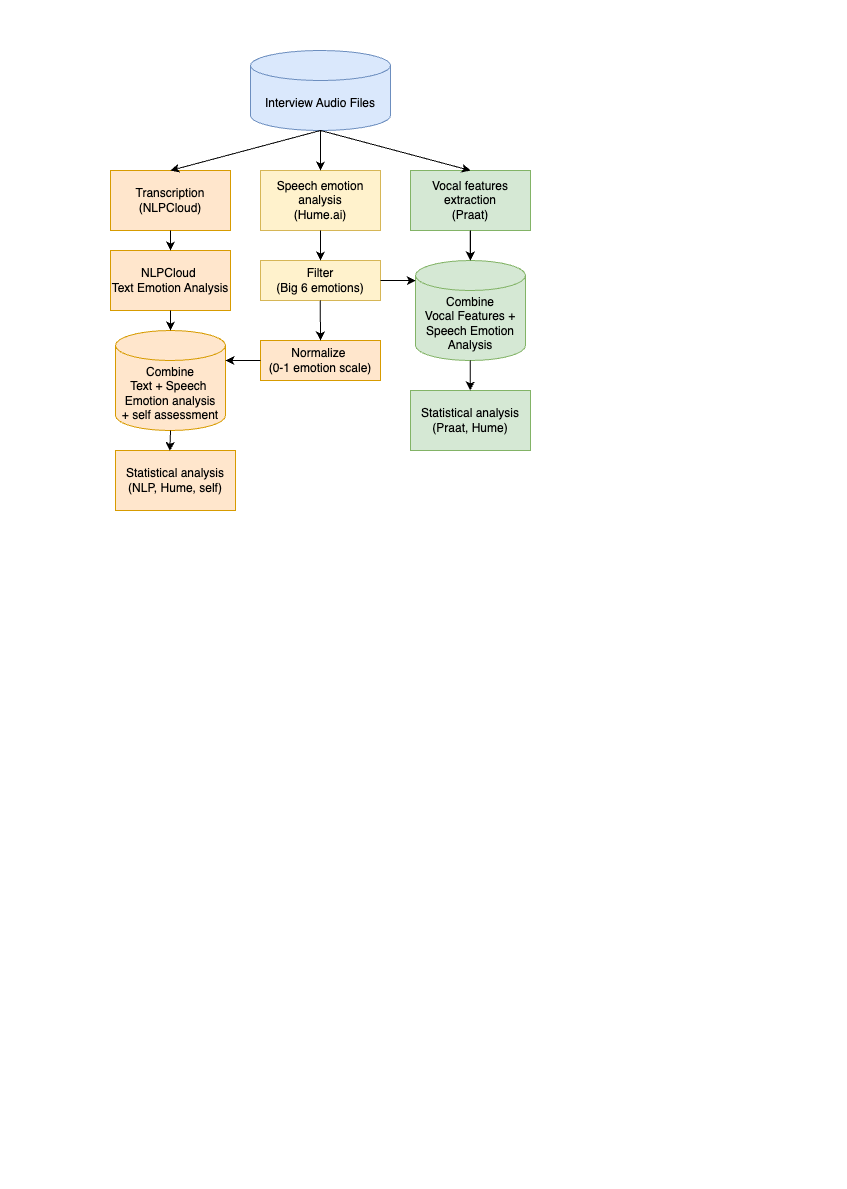

The diagram above was exported from draw.io. Its source (the exported page's mxGraphModel, read from the mxfile embedded in the PNG):
<mxGraphModel dx="636" dy="680" grid="1" gridSize="10" guides="1" tooltips="1" connect="1" arrows="1" fold="1" page="1" pageScale="1" pageWidth="827" pageHeight="1169" math="0" shadow="0">
  <root>
    <mxCell id="0" />
    <mxCell id="1" parent="0" />
    <mxCell id="PPsG-SbttJWCP9N6lH-T-2" value="Transcription&lt;div&gt;(NLPCloud)&lt;/div&gt;" style="rounded=0;whiteSpace=wrap;html=1;fillColor=#ffe6cc;strokeColor=#d79b00;" vertex="1" parent="1">
      <mxGeometry x="100" y="160" width="120" height="60" as="geometry" />
    </mxCell>
    <mxCell id="PPsG-SbttJWCP9N6lH-T-3" value="&lt;div&gt;NLPCloud&amp;nbsp;&lt;/div&gt;&lt;div&gt;Text Emotion Analysis&lt;/div&gt;" style="rounded=0;whiteSpace=wrap;html=1;fillColor=#ffe6cc;strokeColor=#d79b00;" vertex="1" parent="1">
      <mxGeometry x="100" y="240" width="120" height="60" as="geometry" />
    </mxCell>
    <mxCell id="PPsG-SbttJWCP9N6lH-T-26" value="" style="edgeStyle=orthogonalEdgeStyle;rounded=0;orthogonalLoop=1;jettySize=auto;html=1;" edge="1" parent="1" source="PPsG-SbttJWCP9N6lH-T-4" target="PPsG-SbttJWCP9N6lH-T-9">
      <mxGeometry relative="1" as="geometry" />
    </mxCell>
    <mxCell id="PPsG-SbttJWCP9N6lH-T-4" value="&lt;div&gt;&lt;span style=&quot;background-color: transparent; color: light-dark(rgb(0, 0, 0), rgb(255, 255, 255));&quot;&gt;Vocal features extraction&lt;/span&gt;&lt;/div&gt;&lt;div&gt;&lt;span style=&quot;background-color: transparent; color: light-dark(rgb(0, 0, 0), rgb(255, 255, 255));&quot;&gt;(Praat)&lt;/span&gt;&lt;/div&gt;" style="rounded=0;whiteSpace=wrap;html=1;fillColor=#d5e8d4;strokeColor=#82b366;" vertex="1" parent="1">
      <mxGeometry x="400" y="160" width="120" height="60" as="geometry" />
    </mxCell>
    <mxCell id="PPsG-SbttJWCP9N6lH-T-5" value="&lt;div&gt;Speech emotion analysis&lt;/div&gt;&lt;div&gt;(Hume.ai)&lt;/div&gt;" style="rounded=0;whiteSpace=wrap;html=1;fillColor=#fff2cc;strokeColor=#d6b656;" vertex="1" parent="1">
      <mxGeometry x="250" y="160" width="120" height="60" as="geometry" />
    </mxCell>
    <mxCell id="PPsG-SbttJWCP9N6lH-T-6" value="Filter&lt;div&gt;(Big 6 emotions)&lt;/div&gt;" style="rounded=0;whiteSpace=wrap;html=1;fillColor=#fff2cc;strokeColor=#d6b656;" vertex="1" parent="1">
      <mxGeometry x="250" y="250" width="120" height="40" as="geometry" />
    </mxCell>
    <mxCell id="PPsG-SbttJWCP9N6lH-T-7" value="Normalize&amp;nbsp;&lt;div&gt;(0-1 emotion scale)&lt;/div&gt;" style="rounded=0;whiteSpace=wrap;html=1;fillColor=#ffe6cc;strokeColor=#d79b00;" vertex="1" parent="1">
      <mxGeometry x="250" y="330" width="120" height="40" as="geometry" />
    </mxCell>
    <mxCell id="PPsG-SbttJWCP9N6lH-T-8" value="Combine&lt;div&gt;Text + Speech&amp;nbsp;&lt;/div&gt;&lt;div&gt;Emotion analysis&lt;/div&gt;&lt;div&gt;+ self assessment&lt;/div&gt;" style="shape=cylinder3;whiteSpace=wrap;html=1;boundedLbl=1;backgroundOutline=1;size=15;fillColor=#ffe6cc;strokeColor=#d79b00;" vertex="1" parent="1">
      <mxGeometry x="105" y="320" width="110" height="100" as="geometry" />
    </mxCell>
    <mxCell id="PPsG-SbttJWCP9N6lH-T-9" value="Combine&lt;div&gt;Vocal Features +&lt;/div&gt;&lt;div&gt;Speech Emotion Analysis&lt;/div&gt;" style="shape=cylinder3;whiteSpace=wrap;html=1;boundedLbl=1;backgroundOutline=1;size=15;fillColor=#d5e8d4;strokeColor=#82b366;" vertex="1" parent="1">
      <mxGeometry x="405" y="250" width="110" height="100" as="geometry" />
    </mxCell>
    <mxCell id="PPsG-SbttJWCP9N6lH-T-10" value="&lt;div&gt;Statistical analysis&lt;/div&gt;&lt;div&gt;(NLP, Hume, self)&lt;/div&gt;" style="rounded=0;whiteSpace=wrap;html=1;fillColor=#ffe6cc;strokeColor=#d79b00;" vertex="1" parent="1">
      <mxGeometry x="105" y="440" width="120" height="60" as="geometry" />
    </mxCell>
    <mxCell id="PPsG-SbttJWCP9N6lH-T-11" value="&lt;div&gt;Statistical analysis&lt;/div&gt;&lt;div&gt;(Praat, Hume)&lt;/div&gt;" style="rounded=0;whiteSpace=wrap;html=1;fillColor=#d5e8d4;strokeColor=#82b366;" vertex="1" parent="1">
      <mxGeometry x="400" y="380" width="120" height="60" as="geometry" />
    </mxCell>
    <mxCell id="PPsG-SbttJWCP9N6lH-T-12" value="Interview Audio Files" style="shape=cylinder3;whiteSpace=wrap;html=1;boundedLbl=1;backgroundOutline=1;size=15;fillColor=#dae8fc;strokeColor=#6c8ebf;" vertex="1" parent="1">
      <mxGeometry x="240" y="40" width="140" height="80" as="geometry" />
    </mxCell>
    <mxCell id="PPsG-SbttJWCP9N6lH-T-13" value="" style="endArrow=classic;html=1;rounded=0;exitX=0.5;exitY=1;exitDx=0;exitDy=0;exitPerimeter=0;entryX=0.5;entryY=0;entryDx=0;entryDy=0;" edge="1" parent="1" source="PPsG-SbttJWCP9N6lH-T-12" target="PPsG-SbttJWCP9N6lH-T-2">
      <mxGeometry width="50" height="50" relative="1" as="geometry">
        <mxPoint x="330" y="320" as="sourcePoint" />
        <mxPoint x="380" y="270" as="targetPoint" />
      </mxGeometry>
    </mxCell>
    <mxCell id="PPsG-SbttJWCP9N6lH-T-15" value="" style="endArrow=classic;html=1;rounded=0;entryX=0.5;entryY=0;entryDx=0;entryDy=0;" edge="1" parent="1" target="PPsG-SbttJWCP9N6lH-T-5">
      <mxGeometry width="50" height="50" relative="1" as="geometry">
        <mxPoint x="310" y="120" as="sourcePoint" />
        <mxPoint x="170" y="170" as="targetPoint" />
      </mxGeometry>
    </mxCell>
    <mxCell id="PPsG-SbttJWCP9N6lH-T-16" value="" style="endArrow=classic;html=1;rounded=0;entryX=0.5;entryY=0;entryDx=0;entryDy=0;exitX=0.5;exitY=1;exitDx=0;exitDy=0;exitPerimeter=0;" edge="1" parent="1" source="PPsG-SbttJWCP9N6lH-T-12" target="PPsG-SbttJWCP9N6lH-T-4">
      <mxGeometry width="50" height="50" relative="1" as="geometry">
        <mxPoint x="320" y="130" as="sourcePoint" />
        <mxPoint x="320" y="170" as="targetPoint" />
      </mxGeometry>
    </mxCell>
    <mxCell id="PPsG-SbttJWCP9N6lH-T-17" value="" style="endArrow=classic;html=1;rounded=0;exitX=0.5;exitY=1;exitDx=0;exitDy=0;entryX=0.5;entryY=0;entryDx=0;entryDy=0;" edge="1" parent="1" source="PPsG-SbttJWCP9N6lH-T-2" target="PPsG-SbttJWCP9N6lH-T-3">
      <mxGeometry width="50" height="50" relative="1" as="geometry">
        <mxPoint x="330" y="320" as="sourcePoint" />
        <mxPoint x="380" y="270" as="targetPoint" />
      </mxGeometry>
    </mxCell>
    <mxCell id="PPsG-SbttJWCP9N6lH-T-19" value="" style="endArrow=classic;html=1;rounded=0;" edge="1" parent="1" target="PPsG-SbttJWCP9N6lH-T-8">
      <mxGeometry width="50" height="50" relative="1" as="geometry">
        <mxPoint x="160" y="300" as="sourcePoint" />
        <mxPoint x="210" y="250" as="targetPoint" />
      </mxGeometry>
    </mxCell>
    <mxCell id="PPsG-SbttJWCP9N6lH-T-20" value="" style="endArrow=classic;html=1;rounded=0;exitX=0.5;exitY=1;exitDx=0;exitDy=0;entryX=0.5;entryY=0;entryDx=0;entryDy=0;" edge="1" parent="1" source="PPsG-SbttJWCP9N6lH-T-5" target="PPsG-SbttJWCP9N6lH-T-6">
      <mxGeometry width="50" height="50" relative="1" as="geometry">
        <mxPoint x="240" y="300" as="sourcePoint" />
        <mxPoint x="290" y="250" as="targetPoint" />
      </mxGeometry>
    </mxCell>
    <mxCell id="PPsG-SbttJWCP9N6lH-T-21" value="" style="endArrow=classic;html=1;rounded=0;exitX=0.5;exitY=1;exitDx=0;exitDy=0;entryX=0.5;entryY=0;entryDx=0;entryDy=0;" edge="1" parent="1" target="PPsG-SbttJWCP9N6lH-T-7">
      <mxGeometry width="50" height="50" relative="1" as="geometry">
        <mxPoint x="309.72" y="290" as="sourcePoint" />
        <mxPoint x="309.72" y="320" as="targetPoint" />
      </mxGeometry>
    </mxCell>
    <mxCell id="PPsG-SbttJWCP9N6lH-T-22" value="" style="endArrow=classic;html=1;rounded=0;exitX=0;exitY=0.5;exitDx=0;exitDy=0;" edge="1" parent="1" source="PPsG-SbttJWCP9N6lH-T-7">
      <mxGeometry width="50" height="50" relative="1" as="geometry">
        <mxPoint x="319.72" y="300" as="sourcePoint" />
        <mxPoint x="215" y="350" as="targetPoint" />
      </mxGeometry>
    </mxCell>
    <mxCell id="PPsG-SbttJWCP9N6lH-T-23" value="" style="endArrow=classic;html=1;rounded=0;exitX=0.5;exitY=1;exitDx=0;exitDy=0;entryX=0.453;entryY=0.008;entryDx=0;entryDy=0;entryPerimeter=0;exitPerimeter=0;" edge="1" parent="1" source="PPsG-SbttJWCP9N6lH-T-8" target="PPsG-SbttJWCP9N6lH-T-10">
      <mxGeometry width="50" height="50" relative="1" as="geometry">
        <mxPoint x="260" y="360" as="sourcePoint" />
        <mxPoint x="225" y="360" as="targetPoint" />
      </mxGeometry>
    </mxCell>
    <mxCell id="PPsG-SbttJWCP9N6lH-T-24" value="" style="endArrow=classic;html=1;rounded=0;exitX=1;exitY=0.5;exitDx=0;exitDy=0;entryX=0.003;entryY=0.2;entryDx=0;entryDy=0;entryPerimeter=0;" edge="1" parent="1" source="PPsG-SbttJWCP9N6lH-T-6" target="PPsG-SbttJWCP9N6lH-T-9">
      <mxGeometry width="50" height="50" relative="1" as="geometry">
        <mxPoint x="320" y="230" as="sourcePoint" />
        <mxPoint x="320" y="260" as="targetPoint" />
      </mxGeometry>
    </mxCell>
    <mxCell id="PPsG-SbttJWCP9N6lH-T-25" value="" style="endArrow=classic;html=1;rounded=0;exitX=0.5;exitY=1;exitDx=0;exitDy=0;entryX=0.5;entryY=0;entryDx=0;entryDy=0;" edge="1" parent="1">
      <mxGeometry width="50" height="50" relative="1" as="geometry">
        <mxPoint x="459.85" y="220" as="sourcePoint" />
        <mxPoint x="459.85" y="250" as="targetPoint" />
      </mxGeometry>
    </mxCell>
    <mxCell id="PPsG-SbttJWCP9N6lH-T-27" value="" style="endArrow=classic;html=1;rounded=0;exitX=0.5;exitY=1;exitDx=0;exitDy=0;entryX=0.5;entryY=0;entryDx=0;entryDy=0;" edge="1" parent="1">
      <mxGeometry width="50" height="50" relative="1" as="geometry">
        <mxPoint x="459.8" y="350" as="sourcePoint" />
        <mxPoint x="459.8" y="380" as="targetPoint" />
      </mxGeometry>
    </mxCell>
  </root>
</mxGraphModel>